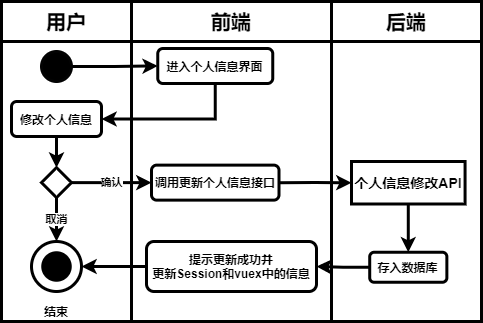

The diagram above was exported from draw.io. Its source (the exported page's mxGraphModel, read from the mxfile embedded in the PNG):
<mxGraphModel dx="1454" dy="596" grid="1" gridSize="10" guides="1" tooltips="1" connect="1" arrows="1" fold="1" page="1" pageScale="1" pageWidth="827" pageHeight="1169" math="0" shadow="0">
  <root>
    <mxCell id="0" />
    <mxCell id="1" parent="0" />
    <mxCell id="2" value="" style="rounded=0;whiteSpace=wrap;html=1;fontSize=12;strokeWidth=3;fontStyle=1" vertex="1" parent="1">
      <mxGeometry x="370" y="80" width="150" height="280" as="geometry" />
    </mxCell>
    <mxCell id="3" value="" style="rounded=0;whiteSpace=wrap;html=1;fontSize=12;strokeWidth=3;fontStyle=1" vertex="1" parent="1">
      <mxGeometry x="40" y="80" width="130" height="280" as="geometry" />
    </mxCell>
    <mxCell id="4" value="" style="rounded=0;whiteSpace=wrap;html=1;fontSize=12;strokeWidth=3;fontStyle=1" vertex="1" parent="1">
      <mxGeometry x="170" y="80" width="200" height="280" as="geometry" />
    </mxCell>
    <mxCell id="5" value="用户" style="rounded=0;whiteSpace=wrap;html=1;fontSize=20;strokeWidth=3;fontStyle=1" vertex="1" parent="1">
      <mxGeometry x="40" y="40" width="130" height="40" as="geometry" />
    </mxCell>
    <mxCell id="6" value="前端" style="rounded=0;whiteSpace=wrap;html=1;fontSize=20;strokeWidth=3;fontStyle=1" vertex="1" parent="1">
      <mxGeometry x="170" y="40" width="200" height="40" as="geometry" />
    </mxCell>
    <mxCell id="7" value="后端" style="rounded=0;whiteSpace=wrap;html=1;fontSize=20;strokeWidth=3;fontStyle=1" vertex="1" parent="1">
      <mxGeometry x="370" y="40" width="150" height="40" as="geometry" />
    </mxCell>
    <mxCell id="8" style="edgeStyle=orthogonalEdgeStyle;rounded=0;orthogonalLoop=1;jettySize=auto;html=1;exitX=1;exitY=0.5;exitDx=0;exitDy=0;entryX=0;entryY=0.5;entryDx=0;entryDy=0;fontSize=12;strokeWidth=3;fontStyle=1" edge="1" parent="1" source="9" target="11">
      <mxGeometry relative="1" as="geometry" />
    </mxCell>
    <mxCell id="9" value="" style="ellipse;whiteSpace=wrap;html=1;aspect=fixed;background=black;strokeColor=#030303;fillColor=#000000;fontSize=12;strokeWidth=3;fontStyle=1" vertex="1" parent="1">
      <mxGeometry x="80" y="90" width="30" height="30" as="geometry" />
    </mxCell>
    <mxCell id="10" style="edgeStyle=orthogonalEdgeStyle;rounded=0;orthogonalLoop=1;jettySize=auto;html=1;exitX=0.5;exitY=1;exitDx=0;exitDy=0;entryX=1;entryY=0.5;entryDx=0;entryDy=0;strokeWidth=3;fontStyle=1" edge="1" parent="1" source="11" target="20">
      <mxGeometry relative="1" as="geometry" />
    </mxCell>
    <mxCell id="11" value="进入个人信息界面" style="rounded=1;whiteSpace=wrap;html=1;fontSize=12;strokeWidth=3;fontStyle=1" vertex="1" parent="1">
      <mxGeometry x="196.25" y="87" width="115" height="35" as="geometry" />
    </mxCell>
    <mxCell id="12" value="" style="ellipse;whiteSpace=wrap;html=1;aspect=fixed;rounded=1;strokeColor=#000000;strokeWidth=3;fillColor=none;gradientColor=none;fontSize=12;fontStyle=1" vertex="1" parent="1">
      <mxGeometry x="70" y="280" width="50" height="50" as="geometry" />
    </mxCell>
    <mxCell id="13" value="" style="ellipse;whiteSpace=wrap;html=1;aspect=fixed;rounded=1;strokeWidth=3;fontSize=12;fillColor=#000000;fontStyle=1" vertex="1" parent="1">
      <mxGeometry x="81.25" y="291.25" width="27.5" height="27.5" as="geometry" />
    </mxCell>
    <mxCell id="14" value="结束" style="text;html=1;strokeColor=none;fillColor=none;align=center;verticalAlign=middle;whiteSpace=wrap;rounded=0;fontSize=12;strokeWidth=3;fontStyle=1" vertex="1" parent="1">
      <mxGeometry x="75" y="340" width="40" height="20" as="geometry" />
    </mxCell>
    <mxCell id="15" style="edgeStyle=orthogonalEdgeStyle;rounded=0;orthogonalLoop=1;jettySize=auto;html=1;exitX=0;exitY=0.5;exitDx=0;exitDy=0;entryX=1;entryY=0.5;entryDx=0;entryDy=0;strokeWidth=3;fontStyle=1" edge="1" parent="1" source="16" target="18">
      <mxGeometry relative="1" as="geometry" />
    </mxCell>
    <mxCell id="16" value="存入数据库" style="rounded=1;whiteSpace=wrap;html=1;fontSize=12;strokeWidth=3;fontStyle=1" vertex="1" parent="1">
      <mxGeometry x="408.21000000000004" y="290.75" width="77.15" height="30" as="geometry" />
    </mxCell>
    <mxCell id="17" style="edgeStyle=orthogonalEdgeStyle;rounded=0;orthogonalLoop=1;jettySize=auto;html=1;exitX=0;exitY=0.5;exitDx=0;exitDy=0;entryX=1;entryY=0.5;entryDx=0;entryDy=0;strokeWidth=3;fontStyle=1" edge="1" parent="1" source="18" target="12">
      <mxGeometry relative="1" as="geometry" />
    </mxCell>
    <mxCell id="18" value="提示更新成功并&lt;br&gt;更新Session和vuex中的信息" style="rounded=1;whiteSpace=wrap;html=1;fontSize=12;strokeWidth=3;fontStyle=1" vertex="1" parent="1">
      <mxGeometry x="185" y="280" width="170" height="50" as="geometry" />
    </mxCell>
    <mxCell id="19" style="edgeStyle=orthogonalEdgeStyle;rounded=0;orthogonalLoop=1;jettySize=auto;html=1;exitX=0.5;exitY=1;exitDx=0;exitDy=0;entryX=0.5;entryY=0;entryDx=0;entryDy=0;strokeWidth=3;fontStyle=1" edge="1" parent="1" source="20" target="23">
      <mxGeometry relative="1" as="geometry" />
    </mxCell>
    <mxCell id="20" value="修改个人信息" style="rounded=1;whiteSpace=wrap;html=1;fontSize=12;strokeWidth=3;fontStyle=1" vertex="1" parent="1">
      <mxGeometry x="50" y="140" width="90" height="35" as="geometry" />
    </mxCell>
    <mxCell id="21" value="取消" style="edgeStyle=orthogonalEdgeStyle;rounded=0;orthogonalLoop=1;jettySize=auto;html=1;exitX=0.5;exitY=1;exitDx=0;exitDy=0;entryX=0.5;entryY=0;entryDx=0;entryDy=0;strokeWidth=3;fontStyle=1" edge="1" parent="1" source="23" target="12">
      <mxGeometry relative="1" as="geometry" />
    </mxCell>
    <mxCell id="22" value="确认" style="edgeStyle=orthogonalEdgeStyle;rounded=0;orthogonalLoop=1;jettySize=auto;html=1;exitX=1;exitY=0.5;exitDx=0;exitDy=0;entryX=0;entryY=0.5;entryDx=0;entryDy=0;strokeWidth=3;fontStyle=1" edge="1" parent="1" source="23" target="25">
      <mxGeometry relative="1" as="geometry" />
    </mxCell>
    <mxCell id="23" value="" style="rhombus;whiteSpace=wrap;html=1;fontSize=12;strokeWidth=3;fontStyle=1" vertex="1" parent="1">
      <mxGeometry x="80" y="206.13" width="30" height="30" as="geometry" />
    </mxCell>
    <mxCell id="24" style="edgeStyle=orthogonalEdgeStyle;rounded=0;orthogonalLoop=1;jettySize=auto;html=1;exitX=1;exitY=0.5;exitDx=0;exitDy=0;entryX=0;entryY=0.5;entryDx=0;entryDy=0;strokeWidth=3;fontStyle=1" edge="1" parent="1" source="25" target="27">
      <mxGeometry relative="1" as="geometry" />
    </mxCell>
    <mxCell id="25" value="调用更新个人信息接口" style="rounded=1;whiteSpace=wrap;html=1;fontSize=12;strokeWidth=3;fontStyle=1" vertex="1" parent="1">
      <mxGeometry x="190" y="203.63" width="127.5" height="35" as="geometry" />
    </mxCell>
    <mxCell id="26" style="edgeStyle=orthogonalEdgeStyle;rounded=0;orthogonalLoop=1;jettySize=auto;html=1;exitX=0.5;exitY=1;exitDx=0;exitDy=0;strokeWidth=3;fontStyle=1" edge="1" parent="1" source="27" target="16">
      <mxGeometry relative="1" as="geometry" />
    </mxCell>
    <mxCell id="27" value="个人信息修改API" style="rounded=0;whiteSpace=wrap;html=1;fontSize=14;strokeWidth=3;fontStyle=1" vertex="1" parent="1">
      <mxGeometry x="390" y="200" width="113.57" height="42.5" as="geometry" />
    </mxCell>
  </root>
</mxGraphModel>